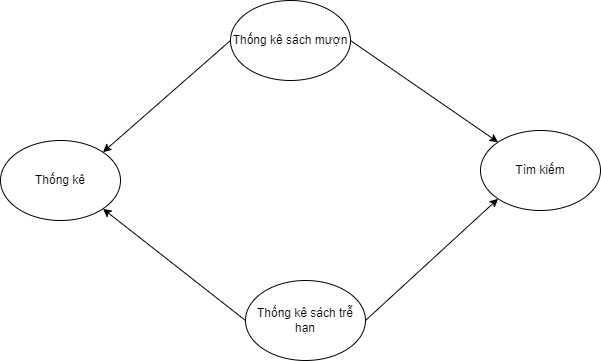

The diagram above was exported from draw.io. Its source (the exported page's mxGraphModel, read from the mxfile embedded in the PNG):
<mxGraphModel dx="1278" dy="539" grid="1" gridSize="10" guides="1" tooltips="1" connect="1" arrows="1" fold="1" page="1" pageScale="1" pageWidth="850" pageHeight="1100" math="0" shadow="0">
  <root>
    <mxCell id="0" />
    <mxCell id="1" parent="0" />
    <mxCell id="hzTPioN182BgnsM3KBAh-1" value="Thống kê sách trễ hạn" style="ellipse;whiteSpace=wrap;html=1;" vertex="1" parent="1">
      <mxGeometry x="365" y="410" width="120" height="80" as="geometry" />
    </mxCell>
    <mxCell id="hzTPioN182BgnsM3KBAh-2" value="Tìm kiếm" style="ellipse;whiteSpace=wrap;html=1;" vertex="1" parent="1">
      <mxGeometry x="600" y="260" width="120" height="80" as="geometry" />
    </mxCell>
    <mxCell id="hzTPioN182BgnsM3KBAh-3" value="Thống kê sách mượn" style="ellipse;whiteSpace=wrap;html=1;" vertex="1" parent="1">
      <mxGeometry x="350" y="130" width="120" height="80" as="geometry" />
    </mxCell>
    <mxCell id="hzTPioN182BgnsM3KBAh-4" value="Thống kê" style="ellipse;whiteSpace=wrap;html=1;" vertex="1" parent="1">
      <mxGeometry x="120" y="270" width="120" height="80" as="geometry" />
    </mxCell>
    <mxCell id="hzTPioN182BgnsM3KBAh-5" value="" style="endArrow=classic;html=1;rounded=0;exitX=0;exitY=0.5;exitDx=0;exitDy=0;entryX=1;entryY=0;entryDx=0;entryDy=0;" edge="1" parent="1" source="hzTPioN182BgnsM3KBAh-3" target="hzTPioN182BgnsM3KBAh-4">
      <mxGeometry width="50" height="50" relative="1" as="geometry">
        <mxPoint x="400" y="300" as="sourcePoint" />
        <mxPoint x="450" y="250" as="targetPoint" />
      </mxGeometry>
    </mxCell>
    <mxCell id="hzTPioN182BgnsM3KBAh-6" value="" style="endArrow=classic;html=1;rounded=0;exitX=0;exitY=0.5;exitDx=0;exitDy=0;entryX=1;entryY=1;entryDx=0;entryDy=0;" edge="1" parent="1" source="hzTPioN182BgnsM3KBAh-1" target="hzTPioN182BgnsM3KBAh-4">
      <mxGeometry width="50" height="50" relative="1" as="geometry">
        <mxPoint x="400" y="300" as="sourcePoint" />
        <mxPoint x="450" y="250" as="targetPoint" />
      </mxGeometry>
    </mxCell>
    <mxCell id="hzTPioN182BgnsM3KBAh-7" value="" style="endArrow=classic;html=1;rounded=0;exitX=1;exitY=0.5;exitDx=0;exitDy=0;entryX=0;entryY=0;entryDx=0;entryDy=0;" edge="1" parent="1" source="hzTPioN182BgnsM3KBAh-3" target="hzTPioN182BgnsM3KBAh-2">
      <mxGeometry width="50" height="50" relative="1" as="geometry">
        <mxPoint x="400" y="300" as="sourcePoint" />
        <mxPoint x="450" y="250" as="targetPoint" />
      </mxGeometry>
    </mxCell>
    <mxCell id="hzTPioN182BgnsM3KBAh-8" value="" style="endArrow=classic;html=1;rounded=0;exitX=1;exitY=0.5;exitDx=0;exitDy=0;entryX=0;entryY=1;entryDx=0;entryDy=0;" edge="1" parent="1" source="hzTPioN182BgnsM3KBAh-1" target="hzTPioN182BgnsM3KBAh-2">
      <mxGeometry width="50" height="50" relative="1" as="geometry">
        <mxPoint x="400" y="300" as="sourcePoint" />
        <mxPoint x="450" y="250" as="targetPoint" />
      </mxGeometry>
    </mxCell>
  </root>
</mxGraphModel>